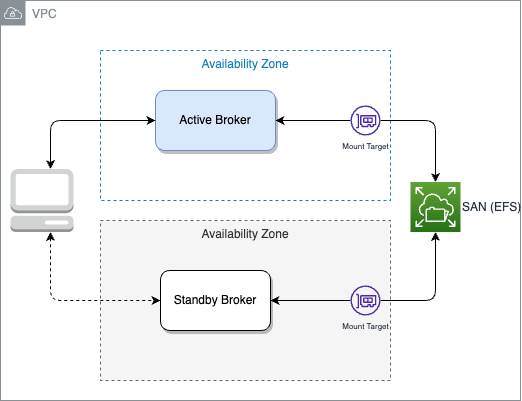

The diagram above was exported from draw.io. Its source (the exported page's mxGraphModel, read from the mxfile embedded in the PNG):
<mxGraphModel dx="844" dy="372" grid="1" gridSize="10" guides="1" tooltips="1" connect="1" arrows="1" fold="1" page="1" pageScale="1" pageWidth="850" pageHeight="1100" math="0" shadow="0">
  <root>
    <mxCell id="0" />
    <mxCell id="1" parent="0" />
    <mxCell id="7" value="VPC" style="sketch=0;outlineConnect=0;gradientColor=none;html=1;whiteSpace=wrap;fontSize=12;fontStyle=0;shape=mxgraph.aws4.group;grIcon=mxgraph.aws4.group_vpc;strokeColor=#879196;fillColor=none;verticalAlign=top;align=left;spacingLeft=30;fontColor=#879196;dashed=0;" parent="1" vertex="1">
      <mxGeometry x="10" y="20" width="520" height="400" as="geometry" />
    </mxCell>
    <mxCell id="8" value="Availability Zone" style="fillColor=none;strokeColor=#147EBA;dashed=1;verticalAlign=top;fontStyle=0;fontColor=#147EBA;" parent="1" vertex="1">
      <mxGeometry x="110" y="70" width="290" height="150" as="geometry" />
    </mxCell>
    <mxCell id="10" value="Availability Zone" style="fillColor=#f5f5f5;strokeColor=#666666;dashed=1;verticalAlign=top;fontStyle=0;fontColor=#333333;" parent="1" vertex="1">
      <mxGeometry x="110" y="240" width="290" height="160" as="geometry" />
    </mxCell>
    <mxCell id="13" style="edgeStyle=orthogonalEdgeStyle;html=1;entryX=0.5;entryY=0;entryDx=0;entryDy=0;entryPerimeter=0;startArrow=none;startFill=1;" parent="1" source="23" target="12" edge="1">
      <mxGeometry relative="1" as="geometry" />
    </mxCell>
    <mxCell id="2" value="Active Broker" style="rounded=1;whiteSpace=wrap;html=1;shadow=1;fillColor=#dae8fc;strokeColor=#6c8ebf;" parent="1" vertex="1">
      <mxGeometry x="165" y="110" width="120" height="60" as="geometry" />
    </mxCell>
    <mxCell id="5" value="Standby Broker" style="rounded=1;whiteSpace=wrap;html=1;shadow=1;" parent="1" vertex="1">
      <mxGeometry x="170" y="290" width="110" height="60" as="geometry" />
    </mxCell>
    <mxCell id="12" value="SAN (EFS)" style="sketch=0;points=[[0,0,0],[0.25,0,0],[0.5,0,0],[0.75,0,0],[1,0,0],[0,1,0],[0.25,1,0],[0.5,1,0],[0.75,1,0],[1,1,0],[0,0.25,0],[0,0.5,0],[0,0.75,0],[1,0.25,0],[1,0.5,0],[1,0.75,0]];outlineConnect=0;fontColor=#232F3E;gradientColor=#60A337;gradientDirection=north;fillColor=#277116;strokeColor=#ffffff;dashed=0;verticalLabelPosition=middle;verticalAlign=middle;align=left;html=1;fontSize=12;fontStyle=0;aspect=fixed;shape=mxgraph.aws4.resourceIcon;resIcon=mxgraph.aws4.elastic_file_system;labelPosition=right;" parent="1" vertex="1">
      <mxGeometry x="420" y="201.5" width="50" height="50" as="geometry" />
    </mxCell>
    <mxCell id="20" style="edgeStyle=orthogonalEdgeStyle;html=1;entryX=0;entryY=0.5;entryDx=0;entryDy=0;startArrow=classic;startFill=1;" parent="1" source="19" target="2" edge="1">
      <mxGeometry relative="1" as="geometry">
        <Array as="points">
          <mxPoint x="60" y="140" />
        </Array>
      </mxGeometry>
    </mxCell>
    <mxCell id="21" style="edgeStyle=orthogonalEdgeStyle;html=1;entryX=0;entryY=0.5;entryDx=0;entryDy=0;startArrow=classic;startFill=1;dashed=1;" parent="1" source="19" target="5" edge="1">
      <mxGeometry relative="1" as="geometry">
        <Array as="points">
          <mxPoint x="60" y="320" />
        </Array>
      </mxGeometry>
    </mxCell>
    <mxCell id="19" value="" style="outlineConnect=0;dashed=0;verticalLabelPosition=bottom;verticalAlign=top;align=center;html=1;shape=mxgraph.aws3.management_console;fillColor=#D2D3D3;gradientColor=none;" parent="1" vertex="1">
      <mxGeometry x="20" y="188.5" width="63" height="63" as="geometry" />
    </mxCell>
    <mxCell id="24" value="" style="html=1;startArrow=classic;startFill=1;endArrow=none;" edge="1" parent="1" source="2" target="23">
      <mxGeometry relative="1" as="geometry">
        <mxPoint x="285" y="140" as="sourcePoint" />
        <mxPoint x="445" y="201.5" as="targetPoint" />
      </mxGeometry>
    </mxCell>
    <mxCell id="23" value="Mount Target" style="sketch=0;outlineConnect=0;fontColor=#232F3E;gradientColor=none;fillColor=#4D27AA;strokeColor=none;dashed=0;verticalLabelPosition=bottom;verticalAlign=top;align=center;html=1;fontSize=8;fontStyle=0;aspect=fixed;pointerEvents=1;shape=mxgraph.aws4.elastic_network_interface;" vertex="1" parent="1">
      <mxGeometry x="360" y="125" width="30" height="30" as="geometry" />
    </mxCell>
    <mxCell id="26" style="edgeStyle=orthogonalEdgeStyle;html=1;entryX=0.5;entryY=1;entryDx=0;entryDy=0;entryPerimeter=0;fontSize=8;" edge="1" parent="1" source="25" target="12">
      <mxGeometry relative="1" as="geometry" />
    </mxCell>
    <mxCell id="27" style="edgeStyle=none;html=1;entryX=1;entryY=0.5;entryDx=0;entryDy=0;fontSize=8;" edge="1" parent="1" source="25" target="5">
      <mxGeometry relative="1" as="geometry" />
    </mxCell>
    <mxCell id="25" value="Mount Target" style="sketch=0;outlineConnect=0;fontColor=#232F3E;gradientColor=none;fillColor=#4D27AA;strokeColor=none;dashed=0;verticalLabelPosition=bottom;verticalAlign=top;align=center;html=1;fontSize=8;fontStyle=0;aspect=fixed;pointerEvents=1;shape=mxgraph.aws4.elastic_network_interface;" vertex="1" parent="1">
      <mxGeometry x="360" y="305" width="30" height="30" as="geometry" />
    </mxCell>
  </root>
</mxGraphModel>